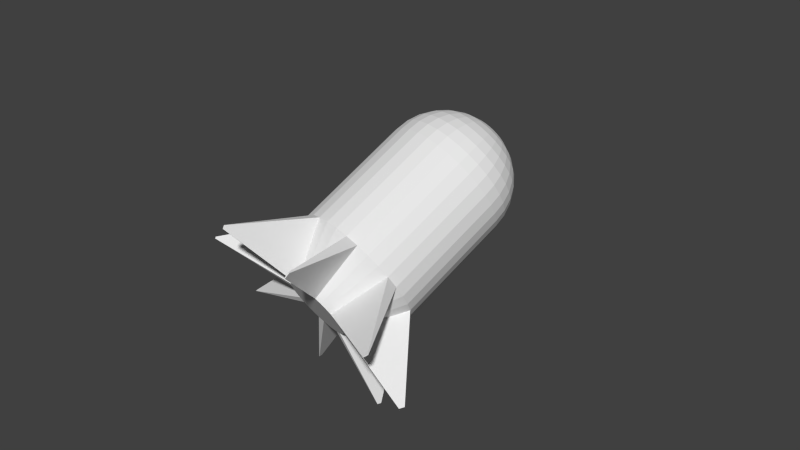 # Source: mega_bomb.blend  (saved by Blender 2.76.0; exported with 4.5.12 LTS)
import bpy
from mathutils import Matrix  # noqa: F401  (used for matrix-valued properties, if any)

bpy.ops.wm.read_factory_settings(use_empty=True)
scene = bpy.context.scene
scene.name = 'Scene'

# ---- collections
col_collection_1 = bpy.data.collections.new('Collection 1'); scene.collection.children.link(col_collection_1)

# ---- world
world_world = bpy.data.worlds.new('World'); scene.world = world_world
world_world.color = (0.05088, 0.05088, 0.05088)
world_world.use_sun_shadow = False
world_world.sun_shadow_jitter_overblur = 0.0
world_world.cycles.sampling_method = 'MANUAL'
world_world.cycles.sample_map_resolution = 256

# ---- meshes
me_sphere = bpy.data.meshes.new('Sphere')
me_sphere.from_pydata([(-0.1951, 0.0, 0.9808), (-0.3827, 0.0, 0.9239), (-0.5556, 0.0, 0.8315), (-0.7071, 0.0, 0.7071), (-0.8315, 0.0, 0.5556), (-0.9239, 0.0, 0.3827), (-0.9808, 0.0, 0.1951), (-1.0, 0.0, 7.55e-08), (-0.1913, 0.03806, 0.9808), (-0.3753, 0.07466, 0.9239), (-0.5449, 0.1084, 0.8315), (-0.6935, 0.1379, 0.7071), (-0.8155, 0.1622, 0.5556), (-0.9061, 0.1802, 0.3827), (-0.9619, 0.1913, 0.1951), (-0.9808, 0.1951, 7.55e-08), (-0.1802, 0.07466, 0.9808), (-0.3536, 0.1464, 0.9239), (-0.5133, 0.2126, 0.8315), (-0.6533, 0.2706, 0.7071), (-0.7682, 0.3182, 0.5556), (-0.8536, 0.3536, 0.3827), (-0.9061, 0.3753, 0.1951), (-0.9239, 0.3827, 7.55e-08), (-0.1622, 0.1084, 0.9808), (-0.3182, 0.2126, 0.9239), (-0.4619, 0.3087, 0.8315), (-0.5879, 0.3928, 0.7071), (-0.6913, 0.4619, 0.5556), (-0.7682, 0.5133, 0.3827), (-0.8155, 0.5449, 0.1951), (-0.8315, 0.5556, 7.55e-08), (-0.1379, 0.1379, 0.9808), (-0.2706, 0.2706, 0.9239), (-0.3928, 0.3928, 0.8315), (-0.5, 0.5, 0.7071), (-0.5879, 0.5879, 0.5556), (-0.6533, 0.6533, 0.3827), (-0.6935, 0.6935, 0.1951), (-0.7071, 0.7071, 7.55e-08), (-0.1084, 0.1622, 0.9808), (-0.2126, 0.3182, 0.9239), (-0.3087, 0.4619, 0.8315), (-0.3928, 0.5879, 0.7071), (-0.4619, 0.6913, 0.5556), (-0.5133, 0.7682, 0.3827), (-0.5449, 0.8155, 0.1951), (-0.5556, 0.8315, 7.55e-08), (-0.07466, 0.1802, 0.9808), (-0.1464, 0.3536, 0.9239), (-0.2126, 0.5133, 0.8315), (-0.2706, 0.6533, 0.7071), (-0.3182, 0.7682, 0.5556), (-0.3536, 0.8536, 0.3827), (-0.3753, 0.9061, 0.1951), (-0.3827, 0.9239, 7.55e-08), (-0.03806, 0.1913, 0.9808), (-0.07466, 0.3753, 0.9239), (-0.1084, 0.5449, 0.8315), (-0.1379, 0.6935, 0.7071), (-0.1622, 0.8155, 0.5556), (-0.1802, 0.9061, 0.3827), (-0.1913, 0.9619, 0.1951), (-0.1951, 0.9808, 7.55e-08), (3.266e-07, 0.1951, 0.9808), (3.192e-07, 0.3827, 0.9239), (3.117e-07, 0.5556, 0.8315), (3.192e-07, 0.7071, 0.7071), (3.341e-07, 0.8315, 0.5556), (2.745e-07, 0.9239, 0.3827), (3.937e-07, 0.9808, 0.1951), (3.788e-07, 1.0, 7.55e-08), (0.03806, 0.1913, 0.9808), (0.07466, 0.3753, 0.9239), (0.1084, 0.5449, 0.8315), (0.138, 0.6935, 0.7071), (0.1622, 0.8155, 0.5556), (0.1802, 0.9061, 0.3827), (0.1913, 0.9619, 0.1951), (0.1951, 0.9808, 7.55e-08), (0.07466, 0.1802, 0.9808), (0.1464, 0.3536, 0.9239), (0.2126, 0.5133, 0.8315), (0.2706, 0.6533, 0.7071), (0.3182, 0.7682, 0.5556), (0.3536, 0.8536, 0.3827), (0.3753, 0.9061, 0.1951), (0.3827, 0.9239, 7.55e-08), (0.1084, 0.1622, 0.9808), (0.2126, 0.3182, 0.9239), (0.3087, 0.4619, 0.8315), (0.3928, 0.5879, 0.7071), (0.4619, 0.6913, 0.5556), (0.5133, 0.7682, 0.3827), (0.5449, 0.8155, 0.1951), (0.5556, 0.8315, 7.55e-08), (0.138, 0.1379, 0.9808), (0.2706, 0.2706, 0.9239), (0.3928, 0.3928, 0.8315), (0.5, 0.5, 0.7071), (0.5879, 0.5879, 0.5556), (0.6533, 0.6533, 0.3827), (0.6935, 0.6935, 0.1951), (0.7071, 0.7071, 7.55e-08), (0.1622, 0.1084, 0.9808), (0.3182, 0.2126, 0.9239), (0.4619, 0.3087, 0.8315), (0.5879, 0.3928, 0.7071), (0.6913, 0.4619, 0.5556), (0.7682, 0.5133, 0.3827), (0.8155, 0.5449, 0.1951), (0.8315, 0.5556, 7.55e-08), (-0.9808, 0.1951, -1.776), (0.1802, 0.07466, 0.9808), (0.3536, 0.1464, 0.9239), (0.5133, 0.2126, 0.8315), (0.6533, 0.2706, 0.7071), (0.7682, 0.3182, 0.5556), (0.8536, 0.3536, 0.3827), (0.9061, 0.3753, 0.1951), (0.9239, 0.3827, 7.55e-08), (-1.0, 1.059e-22, -1.776), (-0.9239, 0.3827, -1.776), (-0.8315, 0.5556, -1.776), (-0.7071, 0.7071, -1.776), (-0.5556, 0.8315, -1.776), (-0.3827, 0.9239, -1.776), (-0.1951, 0.9808, -1.776), (0.1913, 0.03806, 0.9808), (0.3753, 0.07466, 0.9239), (0.5449, 0.1084, 0.8315), (0.6935, 0.1379, 0.7071), (0.8155, 0.1622, 0.5556), (0.9061, 0.1802, 0.3827), (0.9619, 0.1913, 0.1951), (0.9808, 0.1951, 7.55e-08), (3.788e-07, 1.0, -1.776), (0.1951, 0.9808, -1.776), (0.3827, 0.9239, -1.776), (0.5556, 0.8315, -1.776), (0.7071, 0.7071, -1.776), (0.8315, 0.5556, -1.776), (0.9239, 0.3827, -1.776), (0.1951, -7.212e-09, 0.9808), (0.3827, 4.122e-08, 0.9239), (0.5556, 2.632e-08, 0.8315), (0.7071, -2.584e-08, 0.7071), (0.8315, -8.544e-08, 0.5556), (0.9239, 6.357e-08, 0.3827), (0.9808, -8.544e-08, 0.1951), (1.0, -1.003e-07, 7.55e-08), (0.9808, 0.1951, -1.776), (1.0, -1.003e-07, -1.776), (0.9808, -0.1951, -1.776), (0.9239, -0.3827, -1.776), (0.8315, -0.5556, -1.776), (0.7071, -0.7071, -1.776), (0.3827, -0.9239, -1.776), (0.1913, -0.03806, 0.9808), (0.3753, -0.07466, 0.9239), (0.5449, -0.1084, 0.8315), (0.6935, -0.1379, 0.7071), (0.8155, -0.1622, 0.5556), (0.9061, -0.1802, 0.3827), (0.9619, -0.1913, 0.1951), (0.9808, -0.1951, 7.55e-08), (0.1951, -0.9808, -1.776), (1.404e-07, -1.0, -1.776), (-0.1951, -0.9808, -1.776), (-0.3827, -0.9239, -1.776), (-0.5556, -0.8315, -1.776), (-0.7071, -0.7071, -1.776), (-0.8315, -0.5556, -1.776), (0.1802, -0.07466, 0.9808), (0.3536, -0.1464, 0.9239), (0.5133, -0.2126, 0.8315), (0.6533, -0.2706, 0.7071), (0.7682, -0.3182, 0.5556), (0.8536, -0.3536, 0.3827), (0.9061, -0.3753, 0.1951), (0.9239, -0.3827, 7.55e-08), (-0.9239, -0.3827, -1.776), (-0.9808, -0.1951, -1.776), (-0.9808, -0.1951, -1.776), (-0.9239, -0.3827, -1.776), (-0.8315, -0.5556, -1.776), (-0.7071, -0.7071, -1.776), (-0.5556, -0.8315, -1.776), (0.1622, -0.1084, 0.9808), (0.3182, -0.2126, 0.9239), (0.4619, -0.3087, 0.8315), (0.5879, -0.3928, 0.7071), (0.6913, -0.4619, 0.5556), (0.7682, -0.5133, 0.3827), (0.8155, -0.5449, 0.1951), (0.8315, -0.5556, 7.55e-08), (-0.3827, -0.9239, -1.776), (-0.1951, -0.9808, -1.776), (1.404e-07, -1.0, -1.776), (0.1951, -0.9808, -1.776), (0.3827, -0.9239, -1.776), (0.7071, -0.7071, -1.776), (0.8315, -0.5556, -1.776), (0.138, -0.1379, 0.9808), (0.2706, -0.2706, 0.9239), (0.3928, -0.3928, 0.8315), (0.5, -0.5, 0.7071), (0.5879, -0.5879, 0.5556), (0.6533, -0.6533, 0.3827), (0.6935, -0.6935, 0.1951), (0.7071, -0.7071, 7.55e-08), (0.9239, -0.3827, -1.776), (0.9808, -0.1951, -1.776), (1.0, -1.003e-07, -1.776), (0.9808, 0.1951, -1.776), (0.9239, 0.3827, -1.776), (0.8315, 0.5556, -1.776), (0.7071, 0.7071, -1.776), (0.1084, -0.1622, 0.9808), (0.2126, -0.3182, 0.9239), (0.3087, -0.4619, 0.8315), (0.3928, -0.5879, 0.7071), (0.4619, -0.6913, 0.5556), (0.5133, -0.7682, 0.3827), (0.5449, -0.8155, 0.1951), (0.5556, -0.8315, 7.55e-08), (0.5556, 0.8315, -1.776), (0.3827, 0.9239, -1.776), (0.1951, 0.9808, -1.776), (3.788e-07, 1.0, -1.776), (-0.1951, 0.9808, -1.776), (-0.3827, 0.9239, -1.776), (-0.5556, 0.8315, -1.776), (-0.7071, 0.7071, -1.776), (0.07466, -0.1802, 0.9808), (0.1464, -0.3536, 0.9239), (0.2126, -0.5133, 0.8315), (0.2706, -0.6533, 0.7071), (0.3182, -0.7682, 0.5556), (0.3536, -0.8536, 0.3827), (0.3753, -0.9061, 0.1951), (0.3827, -0.9239, 7.55e-08), (-0.8315, 0.5556, -1.776), (-0.9239, 0.3827, -1.776), (-1.0, 1.059e-22, -1.776), (-0.9808, 0.1951, -1.776), (0.5556, -0.8315, 7.55e-08), (0.5556, -0.8315, -1.776), (-0.9808, 0.1951, -1.776), (0.03806, -0.1913, 0.9808), (0.07466, -0.3753, 0.9239), (0.1084, -0.5449, 0.8315), (0.1379, -0.6935, 0.7071), (0.1622, -0.8155, 0.5556), (0.1802, -0.9061, 0.3827), (0.1913, -0.9619, 0.1951), (0.1951, -0.9808, 7.55e-08), (-0.9239, 0.3827, -1.776), (-0.8315, 0.5556, -1.776), (-0.7071, 0.7071, -1.776), (-0.5556, 0.8315, -1.776), (-0.3827, 0.9239, -1.776), (-0.1951, 0.9808, -1.776), (3.788e-07, 1.0, -1.776), (3.117e-07, -0.1951, 0.9808), (2.819e-07, -0.3827, 0.9239), (2.819e-07, -0.5556, 0.8315), (1.851e-07, -0.7071, 0.7071), (1.404e-07, -0.8315, 0.5556), (3.192e-07, -0.9239, 0.3827), (9.567e-08, -0.9808, 0.1951), (1.404e-07, -1.0, 7.55e-08), (0.1951, 0.9808, -1.776), (0.3827, 0.9239, -1.776), (0.5556, 0.8315, -1.776), (0.7071, 0.7071, -1.776), (0.8315, 0.5556, -1.776), (0.9239, 0.3827, -1.776), (0.9808, 0.1951, -1.776), (-0.03806, -0.1913, 0.9808), (-0.07466, -0.3753, 0.9239), (-0.1084, -0.5449, 0.8315), (-0.1379, -0.6935, 0.7071), (-0.1622, -0.8155, 0.5556), (-0.1802, -0.9061, 0.3827), (-0.1913, -0.9619, 0.1951), (-0.1951, -0.9808, 7.55e-08), (1.0, -1.003e-07, -1.776), (0.9808, -0.1951, -1.776), (0.9239, -0.3827, -1.776), (0.8315, -0.5556, -1.776), (0.7071, -0.7071, -1.776), (0.5556, -0.8315, -1.776), (0.3827, -0.9239, -1.776), (-0.07466, -0.1802, 0.9808), (-0.1464, -0.3536, 0.9239), (-0.2126, -0.5133, 0.8315), (-0.2706, -0.6533, 0.7071), (-0.3182, -0.7682, 0.5556), (-0.3536, -0.8536, 0.3827), (-0.3753, -0.9061, 0.1951), (-0.3827, -0.9239, 7.55e-08), (0.1951, -0.9808, -1.776), (1.404e-07, -1.0, -1.776), (-0.1951, -0.9808, -1.776), (-0.3827, -0.9239, -1.776), (-0.5556, -0.8315, -1.776), (-0.7071, -0.7071, -1.776), (-0.8315, -0.5556, -1.776), (-0.1084, -0.1622, 0.9808), (-0.2126, -0.3182, 0.9239), (-0.3087, -0.4619, 0.8315), (-0.3928, -0.5879, 0.7071), (-0.4619, -0.6913, 0.5556), (-0.5133, -0.7682, 0.3827), (-0.5449, -0.8155, 0.1951), (-0.5556, -0.8315, 7.55e-08), (-0.9239, -0.3827, -1.776), (-0.9808, -0.1951, -1.776), (-1.0, 1.059e-22, -1.776), (-0.9808, -0.1951, 7.55e-08), (-0.9239, -0.3827, 7.55e-08), (-0.8315, -0.5556, 7.55e-08), (-0.7071, -0.7071, 7.55e-08), (-0.1379, -0.1379, 0.9808), (-0.2706, -0.2706, 0.9239), (-0.3928, -0.3928, 0.8315), (-0.5, -0.5, 0.7071), (-0.5879, -0.5879, 0.5556), (-0.6533, -0.6533, 0.3827), (-0.6935, -0.6935, 0.1951), (-0.7071, -0.7071, 7.55e-08), (-0.5556, -0.8315, 7.55e-08), (-0.3827, -0.9239, 7.55e-08), (-0.1951, -0.9808, 7.55e-08), (1.404e-07, -1.0, 7.55e-08), (0.1951, -0.9808, 7.55e-08), (0.3827, -0.9239, 7.55e-08), (0.5556, -0.8315, 7.55e-08), (-0.1622, -0.1084, 0.9808), (-0.3182, -0.2126, 0.9239), (-0.4619, -0.3087, 0.8315), (-0.5879, -0.3928, 0.7071), (-0.6913, -0.4619, 0.5556), (-0.7682, -0.5133, 0.3827), (-0.8155, -0.5449, 0.1951), (-0.8315, -0.5556, 7.55e-08), (0.7071, -0.7071, 7.55e-08), (0.8315, -0.5556, 7.55e-08), (0.9239, -0.3827, 7.55e-08), (0.9808, -0.1951, 7.55e-08), (1.0, -1.003e-07, 7.55e-08), (0.9808, 0.1951, 7.55e-08), (0.9239, 0.3827, 7.55e-08), (2.48e-08, -1.247e-07, 1.0), (-0.1802, -0.07466, 0.9808), (-0.3536, -0.1464, 0.9239), (-0.5133, -0.2126, 0.8315), (-0.6533, -0.2706, 0.7071), (-0.7682, -0.3182, 0.5556), (-0.8536, -0.3536, 0.3827), (-0.9061, -0.3753, 0.1951), (-0.9239, -0.3827, 7.55e-08), (0.8315, 0.5556, 7.55e-08), (0.7071, 0.7071, 7.55e-08), (0.5556, 0.8315, 7.55e-08), (0.3827, 0.9239, 7.55e-08), (0.1951, 0.9808, 7.55e-08), (3.788e-07, 1.0, 7.55e-08), (-0.1951, 0.9808, 7.55e-08), (-0.1913, -0.03806, 0.9808), (-0.3753, -0.07466, 0.9239), (-0.5449, -0.1084, 0.8315), (-0.6935, -0.1379, 0.7071), (-0.8155, -0.1622, 0.5556), (-0.9061, -0.1802, 0.3827), (-0.9619, -0.1913, 0.1951), (-0.9808, -0.1951, 7.55e-08), (-0.3827, 0.9239, 7.55e-08), (-0.5556, 0.8315, 7.55e-08), (-0.7071, 0.7071, 7.55e-08), (-0.8315, 0.5556, 7.55e-08), (-0.9239, 0.3827, 7.55e-08), (-1.0, 0.0, 7.55e-08), (-0.9808, 0.1951, 7.55e-08), (0.5556, -0.8315, 7.55e-08), (0.5556, -0.8315, -1.776), (-0.5073, 5.047e-08, -2.592), (-0.4976, -0.09898, -2.592), (-0.4687, -0.1941, -2.592), (-0.4218, -0.2819, -2.592), (-0.3587, -0.3587, -2.592), (-0.2819, -0.4218, -2.592), (-0.1941, -0.4687, -2.592), (-0.09898, -0.4976, -2.592), (1.756e-07, -0.5073, -2.592), (0.09898, -0.4976, -2.592), (0.1941, -0.4687, -2.592), (0.2819, -0.4218, -2.592), (0.3587, -0.3587, -2.592), (0.4218, -0.2819, -2.592), (0.4687, -0.1941, -2.592), (0.4976, -0.09898, -2.592), (0.5073, -4.363e-10, -2.592), (0.4976, 0.09898, -2.592), (0.4687, 0.1941, -2.592), (0.4218, 0.2819, -2.592), (0.3587, 0.3587, -2.592), (0.2819, 0.4218, -2.592), (0.1941, 0.4687, -2.592), (0.09898, 0.4976, -2.592), (2.966e-07, 0.5073, -2.592), (-0.09898, 0.4976, -2.592), (-0.1941, 0.4687, -2.592), (-0.2819, 0.4218, -2.592), (-0.3587, 0.3587, -2.592), (-0.4218, 0.2819, -2.592), (-0.4687, 0.1941, -2.592), (-0.4976, 0.09898, -2.592), (1.17, -1.411, -2.781), (1.155, -1.423, -2.781), (1.129, -1.383, -2.861), (1.136, -1.377, -2.861), (-1.402, -1.154, -2.809), (-1.406, -1.15, -2.809), (-1.394, -1.142, -2.832), (-1.392, -1.144, -2.832), (1.82, -0.1717, -2.789), (1.818, -0.1867, -2.789), (1.781, -0.1793, -2.852), (1.782, -0.1717, -2.852), (-1.161, 1.406, -2.797), (-1.152, 1.413, -2.797), (-1.136, 1.389, -2.845), (-1.141, 1.385, -2.845), (0.1728, 1.816, -2.796), (0.1848, 1.815, -2.796), (0.1789, 1.785, -2.846), (0.1728, 1.786, -2.846), (-1.805, 0.1759, -2.813), (-1.805, 0.1796, -2.813), (-1.796, 0.1778, -2.828), (-1.796, 0.1759, -2.828), (1.409, 1.167, -2.786), (1.42, 1.154, -2.786), (1.385, 1.131, -2.855), (1.38, 1.138, -2.855), (-0.1733, -1.814, -2.798), (-0.184, -1.813, -2.798), (-0.1787, -1.787, -2.843), (-0.1733, -1.787, -2.843)], [], [(3, 2, 10, 11), (4, 3, 11, 12), (5, 4, 12, 13), (6, 5, 13, 14), (7, 6, 14, 15), (1, 0, 8, 9), (2, 1, 9, 10), (10, 9, 17, 18), (11, 10, 18, 19), (12, 11, 19, 20), (13, 12, 20, 21), (14, 13, 21, 22), (15, 14, 22, 23), (9, 8, 16, 17), (22, 21, 29, 30), (23, 22, 30, 31), (17, 16, 24, 25), (18, 17, 25, 26), (19, 18, 26, 27), (20, 19, 27, 28), (21, 20, 28, 29), (27, 26, 34, 35), (28, 27, 35, 36), (29, 28, 36, 37), (30, 29, 37, 38), (31, 30, 38, 39), (25, 24, 32, 33), (26, 25, 33, 34), (39, 38, 46, 47), (33, 32, 40, 41), (34, 33, 41, 42), (35, 34, 42, 43), (36, 35, 43, 44), (37, 36, 44, 45), (38, 37, 45, 46), (43, 42, 50, 51), (44, 43, 51, 52), (45, 44, 52, 53), (46, 45, 53, 54), (47, 46, 54, 55), (41, 40, 48, 49), (42, 41, 49, 50), (55, 54, 62, 63), (49, 48, 56, 57), (50, 49, 57, 58), (51, 50, 58, 59), (52, 51, 59, 60), (53, 52, 60, 61), (54, 53, 61, 62), (60, 59, 67, 68), (61, 60, 68, 69), (62, 61, 69, 70), (63, 62, 70, 71), (57, 56, 64, 65), (58, 57, 65, 66), (59, 58, 66, 67), (65, 64, 72, 73), (66, 65, 73, 74), (67, 66, 74, 75), (68, 67, 75, 76), (69, 68, 76, 77), (70, 69, 77, 78), (71, 70, 78, 79), (77, 76, 84, 85), (78, 77, 85, 86), (79, 78, 86, 87), (73, 72, 80, 81), (74, 73, 81, 82), (75, 74, 82, 83), (76, 75, 83, 84), (81, 80, 88, 89), (82, 81, 89, 90), (83, 82, 90, 91), (84, 83, 91, 92), (85, 84, 92, 93), (86, 85, 93, 94), (87, 86, 94, 95), (93, 92, 100, 101), (94, 93, 101, 102), (95, 94, 102, 103), (89, 88, 96, 97), (90, 89, 97, 98), (91, 90, 98, 99), (92, 91, 99, 100), (98, 97, 105, 106), (99, 98, 106, 107), (100, 99, 107, 108), (101, 100, 108, 109), (102, 101, 109, 110), (103, 102, 110, 111), (97, 96, 104, 105), (110, 109, 118, 119), (111, 110, 119, 120), (105, 104, 113, 114), (106, 105, 114, 115), (107, 106, 115, 116), (108, 107, 116, 117), (109, 108, 117, 118), (115, 114, 129, 130), (116, 115, 130, 131), (117, 116, 131, 132), (118, 117, 132, 133), (119, 118, 133, 134), (120, 119, 134, 135), (114, 113, 128, 129), (134, 133, 148, 149), (135, 134, 149, 150), (129, 128, 143, 144), (130, 129, 144, 145), (131, 130, 145, 146), (132, 131, 146, 147), (133, 132, 147, 148), (146, 145, 160, 161), (147, 146, 161, 162), (148, 147, 162, 163), (149, 148, 163, 164), (150, 149, 164, 165), (144, 143, 158, 159), (145, 144, 159, 160), (198, 197, 168, 167), (165, 164, 179, 180), (217, 216, 141, 140), (159, 158, 173, 174), (216, 215, 142, 141), (160, 159, 174, 175), (197, 196, 169, 168), (161, 160, 175, 176), (244, 245, 112, 121), (162, 161, 176, 177), (245, 243, 122, 112), (163, 162, 177, 178), (230, 229, 136, 127), (164, 163, 178, 179), (243, 242, 123, 122), (177, 176, 191, 192), (215, 214, 151, 142), (178, 177, 192, 193), (196, 187, 170, 169), (179, 178, 193, 194), (242, 233, 124, 123), (180, 179, 194, 195), (214, 213, 152, 151), (174, 173, 188, 189), (187, 186, 171, 170), (175, 174, 189, 190), (229, 228, 137, 136), (176, 175, 190, 191), (247, 200, 157, 386), (189, 188, 203, 204), (233, 232, 125, 124), (190, 189, 204, 205), (213, 212, 153, 152), (191, 190, 205, 206), (186, 185, 172, 171), (192, 191, 206, 207), (232, 231, 126, 125), (193, 192, 207, 208), (212, 211, 154, 153), (194, 193, 208, 209), (185, 184, 181, 172), (195, 194, 209, 210), (207, 206, 221, 222), (228, 227, 138, 137), (208, 207, 222, 223), (200, 199, 166, 157), (209, 208, 223, 224), (231, 230, 127, 126), (210, 209, 224, 225), (211, 202, 155, 154), (204, 203, 218, 219), (184, 183, 182, 181), (205, 204, 219, 220), (202, 201, 156, 155), (206, 205, 220, 221), (183, 244, 121, 182), (227, 226, 139, 138), (219, 218, 234, 235), (199, 198, 167, 166), (220, 219, 235, 236), (201, 247, 386, 156), (221, 220, 236, 237), (277, 278, 214, 215), (222, 221, 237, 238), (288, 289, 211, 212), (223, 222, 238, 239), (260, 261, 231, 232), (224, 223, 239, 240), (305, 306, 187, 196), (225, 224, 240, 241), (319, 248, 245, 244), (239, 238, 253, 254), (287, 288, 212, 213), (240, 239, 254, 255), (259, 260, 232, 233), (241, 240, 255, 256), (276, 277, 215, 216), (235, 234, 249, 250), (258, 259, 233, 242), (236, 235, 250, 251), (304, 305, 196, 197), (237, 236, 251, 252), (257, 258, 242, 243), (238, 237, 252, 253), (250, 249, 264, 265), (251, 250, 265, 266), (338, 292, 247, 246), (252, 251, 266, 267), (275, 276, 216, 217), (253, 252, 267, 268), (254, 253, 268, 269), (255, 254, 269, 270), (274, 275, 217, 226), (256, 255, 270, 271), (303, 304, 197, 198), (269, 268, 283, 284), (302, 303, 198, 199), (270, 269, 284, 285), (308, 317, 184, 185), (271, 270, 285, 286), (293, 302, 199, 200), (265, 264, 279, 280), (273, 274, 226, 227), (266, 265, 280, 281), (292, 293, 200, 247), (267, 266, 281, 282), (272, 273, 227, 228), (268, 267, 282, 283), (307, 308, 185, 186), (278, 287, 213, 214), (281, 280, 295, 296), (318, 319, 244, 183), (282, 281, 296, 297), (283, 282, 297, 298), (284, 283, 298, 299), (285, 284, 299, 300), (291, 292, 247, 201), (286, 285, 300, 301), (263, 272, 228, 229), (280, 279, 294, 295), (317, 318, 183, 184), (300, 299, 314, 315), (290, 291, 201, 202), (301, 300, 315, 316), (295, 294, 309, 310), (262, 263, 229, 230), (296, 295, 310, 311), (297, 296, 311, 312), (306, 307, 186, 187), (298, 297, 312, 313), (248, 257, 243, 245), (299, 298, 313, 314), (289, 290, 202, 211), (312, 311, 326, 327), (313, 312, 327, 328), (367, 366, 273, 272), (314, 313, 328, 329), (337, 336, 302, 293), (315, 314, 329, 330), (351, 350, 288, 287), (316, 315, 330, 331), (322, 321, 317, 308), (310, 309, 324, 325), (382, 381, 258, 257), (311, 310, 325, 326), (366, 365, 274, 273), (331, 330, 345, 346), (336, 335, 303, 302), (325, 324, 339, 340), (321, 320, 318, 317), (326, 325, 340, 341), (381, 380, 259, 258), (327, 326, 341, 342), (350, 349, 289, 288), (328, 327, 342, 343), (365, 364, 275, 274), (329, 328, 343, 344), (335, 334, 304, 303), (330, 329, 344, 345), (342, 341, 357, 358), (320, 383, 319, 318), (343, 342, 358, 359), (380, 379, 260, 259), (344, 343, 359, 360), (349, 348, 290, 289), (345, 344, 360, 361), (364, 363, 276, 275), (346, 345, 361, 362), (334, 333, 305, 304), (340, 339, 355, 356), (348, 347, 291, 290), (341, 340, 356, 357), (363, 353, 277, 276), (362, 361, 376, 377), (333, 332, 306, 305), (356, 355, 370, 371), (379, 378, 261, 260), (357, 356, 371, 372), (378, 369, 262, 261), (358, 357, 372, 373), (347, 338, 292, 291), (359, 358, 373, 374), (383, 384, 248, 319), (360, 359, 374, 375), (353, 352, 278, 277), (361, 360, 375, 376), (332, 323, 307, 306), (0, 354, 8), (369, 368, 263, 262), (8, 354, 16), (338, 337, 293, 292), (16, 354, 24), (384, 382, 257, 248), (24, 354, 32), (352, 351, 287, 278), (32, 354, 40), (323, 322, 308, 307), (40, 354, 48), (261, 262, 230, 231), (48, 354, 56), (111, 120, 353, 363), (56, 354, 64), (377, 7, 383, 320), (71, 79, 367, 368), (64, 354, 72), (72, 354, 80), (271, 286, 334, 335), (80, 354, 88), (150, 165, 350, 351), (88, 354, 96), (195, 210, 347, 348), (96, 354, 104), (316, 331, 323, 332), (104, 354, 113), (31, 39, 380, 381), (113, 354, 128), (95, 103, 364, 365), (128, 354, 143), (241, 256, 336, 337), (143, 354, 158), (120, 135, 352, 353), (158, 354, 173), (286, 301, 333, 334), (173, 354, 188), (362, 377, 320, 321), (188, 354, 203), (15, 23, 382, 384), (203, 354, 218), (79, 87, 366, 367), (218, 354, 234), (55, 63, 369, 378), (234, 354, 249), (210, 225, 338, 347), (249, 354, 264), (103, 111, 363, 364), (264, 354, 279), (165, 180, 349, 350), (279, 354, 294), (256, 271, 335, 336), (294, 354, 309), (63, 71, 368, 369), (309, 354, 324), (331, 346, 322, 323), (324, 354, 339), (39, 47, 379, 380), (339, 354, 355), (135, 150, 351, 352), (355, 354, 370), (7, 15, 384, 383), (301, 316, 332, 333), (374, 373, 3, 4), (87, 95, 365, 366), (375, 374, 4, 5), (346, 362, 321, 322), (376, 375, 5, 6), (180, 195, 348, 349), (377, 376, 6, 7), (370, 354, 0), (23, 31, 381, 382), (225, 241, 337, 338), (371, 370, 0, 1), (368, 367, 272, 263), (372, 371, 1, 2), (47, 55, 378, 379), (373, 372, 2, 3), (246, 247, 386, 385), (226, 217, 140, 139), (418, 417, 416, 415, 414, 413, 412, 411, 410, 409, 408, 407, 406, 405, 404, 403, 402, 401, 400, 399, 398, 397, 396, 395, 394, 393, 392, 391, 390, 389, 388, 387), (199, 198, 395, 396), (227, 226, 408, 409), (183, 244, 387, 388), (202, 201, 399, 400), (184, 183, 388, 389), (211, 202, 400, 401), (231, 230, 412, 413), (200, 199, 396, 397), (228, 227, 409, 410), (185, 184, 389, 390), (212, 211, 401, 402), (232, 231, 413, 414), (247, 200, 397, 398), (187, 186, 391, 392), (214, 213, 403, 404), (242, 233, 415, 416), (196, 187, 392, 393), (215, 214, 404, 405), (243, 242, 416, 417), (230, 229, 411, 412), (245, 243, 417, 418), (197, 196, 393, 394), (216, 215, 405, 406), (226, 217, 407, 408), (419, 420, 421, 422), (247, 420, 419, 201), (398, 421, 420, 247), (399, 422, 421, 398), (201, 419, 422, 399), (423, 424, 425, 426), (185, 424, 423, 186), (390, 425, 424, 185), (391, 426, 425, 390), (186, 423, 426, 391), (427, 428, 429, 430), (212, 428, 427, 213), (402, 429, 428, 212), (403, 430, 429, 402), (213, 427, 430, 403), (431, 432, 433, 434), (232, 432, 431, 233), (414, 433, 432, 232), (415, 434, 433, 414), (233, 431, 434, 415), (435, 436, 437, 438), (228, 436, 435, 229), (410, 437, 436, 228), (411, 438, 437, 410), (229, 435, 438, 411), (439, 440, 441, 442), (245, 440, 439, 244), (418, 441, 440, 245), (387, 442, 441, 418), (244, 439, 442, 387), (443, 444, 445, 446), (216, 444, 443, 217), (406, 445, 444, 216), (407, 446, 445, 406), (217, 443, 446, 407), (447, 448, 449, 450), (197, 448, 447, 198), (394, 449, 448, 197), (395, 450, 449, 394), (198, 447, 450, 395)])
me_sphere.use_remesh_preserve_volume = False
me_sphere.use_remesh_preserve_attributes = False
me_sphere.use_mirror_vertex_groups = False
me_sphere.update()

# ---- objects
ob_sphere = bpy.data.objects.new('Sphere', me_sphere)

# ---- transforms, parenting, visibility, modifiers, constraints
ob_sphere.location = (-1.021, 0.0, 0.0)
ob_sphere.rotation_euler = (-1.038, -0.1568, -0.3061)
ob_sphere.lineart.crease_threshold = 0.0

# ---- collection membership
col_collection_1.objects.link(ob_sphere)

# ---- scene / render settings (as saved in the file)
scene.frame_start = 1; scene.frame_end = 250; scene.frame_set(1)
scene.render.engine = 'BLENDER_EEVEE_NEXT'
scene.render.resolution_percentage = 50
scene.render.dither_intensity = 0.0
scene.render.film_transparent = True
scene.cycles.use_denoising = False
scene.cycles.samples = 10
scene.cycles.sampling_pattern = 'TABULATED_SOBOL'
scene.cycles.light_sampling_threshold = 0.0
scene.cycles.use_adaptive_sampling = False
scene.cycles.use_light_tree = False
scene.cycles.blur_glossy = 0.0
scene.cycles.pixel_filter_type = 'GAUSSIAN'
scene.cycles.sample_clamp_indirect = 0.0
scene.view_settings.view_transform = 'Standard'
bpy.context.view_layer.update()

# ---- added for rendering (the .blend has no active camera and no usable light): camera, sun
cam_auto = bpy.data.cameras.new('AutoCamera')
cam_auto.lens = 50.0
cam_auto.sensor_width = 36.0
cam_auto.clip_end = 1000.0
ob_auto_camera = bpy.data.objects.new('AutoCamera', cam_auto)
scene.collection.objects.link(ob_auto_camera)
ob_auto_camera.location = (7.74702, -11.5058, 6.67854)
ob_auto_camera.rotation_euler = (1.09748, -7.21219e-08, 0.694738)
scene.camera = ob_auto_camera
light_auto_sun = bpy.data.lights.new('AutoSun', 'SUN')
light_auto_sun.energy = 3.0
light_auto_sun.angle = 0.0523599
ob_auto_sun = bpy.data.objects.new('AutoSun', light_auto_sun)
scene.collection.objects.link(ob_auto_sun)
ob_auto_sun.rotation_euler = (0.872665, 0.174533, 0.523599)
bpy.context.view_layer.update()
